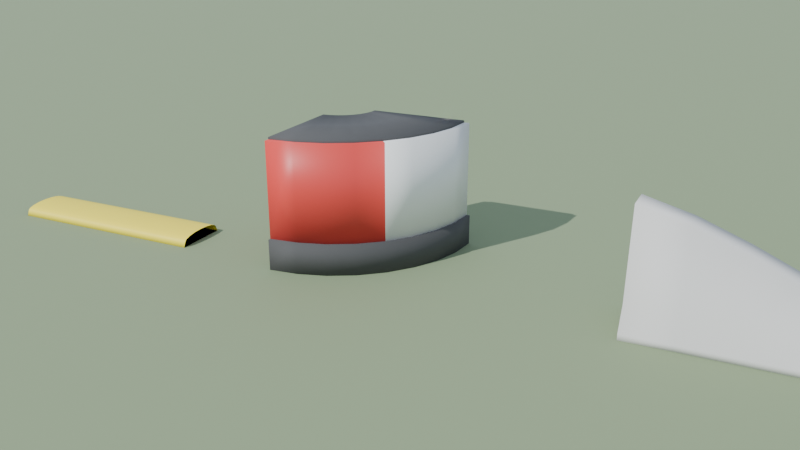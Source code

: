 # Source: barriers2.blend  (saved by Blender 5.1.30; exported with 4.5.12 LTS)
import bpy
from mathutils import Matrix  # noqa: F401  (used for matrix-valued properties, if any)

bpy.ops.wm.read_factory_settings(use_empty=True)
scene = bpy.context.scene
scene.name = 'Scene'

# ---- materials (node trees are filled in below, after node groups)
mat_kerb_yellow = bpy.data.materials.new('kerb_yellow')
mat_tecpro_base = bpy.data.materials.new('tecpro_base')
mat_tecpro_red = bpy.data.materials.new('tecpro_red')
mat_tecpro_white = bpy.data.materials.new('tecpro_white')
mat_barrier_concrete = bpy.data.materials.new('barrier_concrete')
mat_preview_ground = bpy.data.materials.new('preview_ground')

# ---- node groups
ng_smooth_by_angle = bpy.data.node_groups.new('Smooth by Angle', 'GeometryNodeTree')
_s = ng_smooth_by_angle.interface.new_socket(name='Mesh', in_out='OUTPUT', socket_type='NodeSocketGeometry')
_s = ng_smooth_by_angle.interface.new_socket(name='Mesh', in_out='INPUT', socket_type='NodeSocketGeometry')
_s = ng_smooth_by_angle.interface.new_socket(name='Angle', in_out='INPUT', socket_type='NodeSocketFloat')
_s.subtype = 'ANGLE'
_s.default_value = 0.5236
_s.min_value = 0.0
_s.max_value = 3.142
_s.description = 'Maximum face angle for smooth edges'
_s = ng_smooth_by_angle.interface.new_socket(name='Ignore Sharpness', in_out='INPUT', socket_type='NodeSocketBool')
_s.force_non_field = True
ng_smooth_by_angle.is_modifier = True
_N = ng_smooth_by_angle.nodes; _L = ng_smooth_by_angle.links
n0 = _N.new('GeometryNodeSetShadeSmooth'); n0.name = 'Set Shade Smooth'; n0.location = (120, -80)
n0.domain = 'EDGE'
n1 = _N.new('GeometryNodeSetShadeSmooth'); n1.name = 'Set Shade Smooth.001'; n1.location = (300, -80)
n2 = _N.new('NodeGroupOutput'); n2.name = 'Group Output'; n2.location = (480, -80)
n3 = _N.new('GeometryNodeInputMeshEdgeAngle'); n3.name = 'Edge Angle'; n3.location = (-440, -240)
n4 = _N.new('NodeGroupInput'); n4.name = 'Group Input'; n4.location = (-80, -80)
n5 = _N.new('GeometryNodeInputEdgeSmooth'); n5.name = 'Is Edge Smooth'; n5.location = (-260, -120)
n6 = _N.new('GeometryNodeInputShadeSmooth'); n6.name = 'Is Shade Smooth'; n6.location = (-440, -397)
n7 = _N.new('FunctionNodeCompare'); n7.name = 'Compare'; n7.location = (-260, -260)
n7.operation = 'LESS_EQUAL'
n7.inputs[6].default_value = (0.0, 0.0, 0.0, 0.0)
n7.inputs[7].default_value = (0.0, 0.0, 0.0, 0.0)
n8 = _N.new('FunctionNodeBooleanMath'); n8.name = 'Boolean Math.001'; n8.location = (-80, -260)
n9 = _N.new('NodeGroupInput'); n9.name = 'Group Input.001'; n9.location = (-440, -329)
n10 = _N.new('NodeGroupInput'); n10.name = 'Group Input.002'; n10.location = (-259, -189)
n11 = _N.new('FunctionNodeBooleanMath'); n11.name = 'Boolean Math'; n11.location = (-80, -149)
n11.operation = 'OR'
n12 = _N.new('FunctionNodeBooleanMath'); n12.name = 'Boolean Math.002'; n12.location = (-260, -380)
n12.operation = 'OR'
n13 = _N.new('NodeGroupInput'); n13.name = 'Group Input.003'; n13.location = (-440, -460)
_L.new(n3.outputs[0], n7.inputs[0])
_L.new(n1.outputs[0], n2.inputs[0])
_L.new(n9.outputs[1], n7.inputs[1])
_L.new(n7.outputs[0], n8.inputs[0])
_L.new(n4.outputs[0], n0.inputs[0])
_L.new(n0.outputs[0], n1.inputs[0])
_L.new(n8.outputs[0], n0.inputs[2])
_L.new(n10.outputs[2], n11.inputs[1])
_L.new(n5.outputs[0], n11.inputs[0])
_L.new(n11.outputs[0], n0.inputs[1])
_L.new(n13.outputs[2], n12.inputs[1])
_L.new(n6.outputs[0], n12.inputs[0])
_L.new(n12.outputs[0], n8.inputs[1])
n2.is_active_output = True

# ---- material node trees
mat_kerb_yellow.use_nodes = True; mat_kerb_yellow.node_tree.nodes.clear()
_N = mat_kerb_yellow.node_tree.nodes; _L = mat_kerb_yellow.node_tree.links
n0 = _N.new('ShaderNodeBsdfPrincipled'); n0.name = 'Principled BSDF'; n0.location = (-200, 100)
n0.inputs[0].default_value = (0.95, 0.78, 0.05, 1.0)
n0.inputs[2].default_value = 0.55
n1 = _N.new('ShaderNodeOutputMaterial'); n1.name = 'Material Output'; n1.location = (200, 100)
_L.new(n0.outputs[0], n1.inputs[0])
n1.is_active_output = True
mat_tecpro_base.use_nodes = True; mat_tecpro_base.node_tree.nodes.clear()
_N = mat_tecpro_base.node_tree.nodes; _L = mat_tecpro_base.node_tree.links
n0 = _N.new('ShaderNodeBsdfPrincipled'); n0.name = 'Principled BSDF'; n0.location = (-200, 100)
n0.inputs[0].default_value = (0.08, 0.08, 0.08, 1.0)
n0.inputs[2].default_value = 0.8
n1 = _N.new('ShaderNodeOutputMaterial'); n1.name = 'Material Output'; n1.location = (200, 100)
_L.new(n0.outputs[0], n1.inputs[0])
n1.is_active_output = True
mat_tecpro_red.use_nodes = True; mat_tecpro_red.node_tree.nodes.clear()
_N = mat_tecpro_red.node_tree.nodes; _L = mat_tecpro_red.node_tree.links
n0 = _N.new('ShaderNodeBsdfPrincipled'); n0.name = 'Principled BSDF'; n0.location = (-200, 100)
n0.inputs[0].default_value = (0.75, 0.06, 0.05, 1.0)
n0.inputs[2].default_value = 0.45
n1 = _N.new('ShaderNodeOutputMaterial'); n1.name = 'Material Output'; n1.location = (200, 100)
_L.new(n0.outputs[0], n1.inputs[0])
n1.is_active_output = True
mat_tecpro_white.use_nodes = True; mat_tecpro_white.node_tree.nodes.clear()
_N = mat_tecpro_white.node_tree.nodes; _L = mat_tecpro_white.node_tree.links
n0 = _N.new('ShaderNodeBsdfPrincipled'); n0.name = 'Principled BSDF'; n0.location = (-200, 100)
n0.inputs[0].default_value = (0.9, 0.9, 0.88, 1.0)
n0.inputs[2].default_value = 0.45
n1 = _N.new('ShaderNodeOutputMaterial'); n1.name = 'Material Output'; n1.location = (200, 100)
_L.new(n0.outputs[0], n1.inputs[0])
n1.is_active_output = True
mat_barrier_concrete.use_nodes = True; mat_barrier_concrete.node_tree.nodes.clear()
_N = mat_barrier_concrete.node_tree.nodes; _L = mat_barrier_concrete.node_tree.links
n0 = _N.new('ShaderNodeBsdfPrincipled'); n0.name = 'Principled BSDF'; n0.location = (-200, 100)
n0.inputs[0].default_value = (0.66, 0.65, 0.62, 1.0)
n0.inputs[2].default_value = 0.85
n1 = _N.new('ShaderNodeOutputMaterial'); n1.name = 'Material Output'; n1.location = (200, 100)
_L.new(n0.outputs[0], n1.inputs[0])
n1.is_active_output = True
mat_preview_ground.use_nodes = True; mat_preview_ground.node_tree.nodes.clear()
_N = mat_preview_ground.node_tree.nodes; _L = mat_preview_ground.node_tree.links
n0 = _N.new('ShaderNodeBsdfPrincipled'); n0.name = 'Principled BSDF'; n0.location = (-200, 100)
n0.inputs[0].default_value = (0.25, 0.32, 0.18, 1.0)
n0.inputs[2].default_value = 0.9
n1 = _N.new('ShaderNodeOutputMaterial'); n1.name = 'Material Output'; n1.location = (200, 100)
_L.new(n0.outputs[0], n1.inputs[0])
n1.is_active_output = True

# ---- world
world_world = bpy.data.worlds.new('World'); scene.world = world_world
world_world.use_nodes = True; world_world.node_tree.nodes.clear()
_N = world_world.node_tree.nodes; _L = world_world.node_tree.links
n0 = _N.new('ShaderNodeBackground'); n0.name = 'Background'; n0.location = (-200, 100)
n0.inputs[0].default_value = (0.55, 0.65, 0.8, 1.0)
n1 = _N.new('ShaderNodeOutputWorld'); n1.name = 'World Output'; n1.location = (200, 100)
_L.new(n0.outputs[0], n1.inputs[0])
n1.is_active_output = True

# ---- cameras
cam_previewcam = bpy.data.cameras.new('PreviewCam')
cam_previewcam.lens = 38.6

# ---- lights
light_previewsun = bpy.data.lights.new('PreviewSun', 'SUN')
light_previewsun.energy = 4.0

# ---- meshes
me_sausage_kerb_2m = bpy.data.meshes.new('sausage_kerb_2m')
me_sausage_kerb_2m.from_pydata([(-1.0, -0.25, 0.0), (-1.0, -0.23, 0.05), (-1.0, -0.2125, 0.06913), (-1.0, -0.1626, 0.08536), (-1.0, -0.08802, 0.09619), (-1.0, -1.408e-17, 0.1), (-1.0, 0.08802, 0.09619), (-1.0, 0.1626, 0.08536), (-1.0, 0.2125, 0.06913), (-1.0, 0.23, 0.05), (-1.0, 0.25, 0.0), (1.0, -0.25, 0.0), (1.0, -0.23, 0.05), (1.0, -0.2125, 0.06913), (1.0, -0.1626, 0.08536), (1.0, -0.08802, 0.09619), (1.0, -1.408e-17, 0.1), (1.0, 0.08802, 0.09619), (1.0, 0.1626, 0.08536), (1.0, 0.2125, 0.06913), (1.0, 0.23, 0.05), (1.0, 0.25, 0.0)], [], [(0, 11, 12, 1), (1, 12, 13, 2), (2, 13, 14, 3), (3, 14, 15, 4), (4, 15, 16, 5), (5, 16, 17, 6), (6, 17, 18, 7), (7, 18, 19, 8), (8, 19, 20, 9), (9, 20, 21, 10), (10, 21, 11, 0)])
me_sausage_kerb_2m.polygons.foreach_set('use_smooth', [True] * 11)
_uv = me_sausage_kerb_2m.uv_layers.new(name='UVMap')
_uv.uv.foreach_set('vector', [-1.0, 0.0, 1.0, 0.0, 1.0, 0.05, -1.0, 0.05, -1.0, 0.05, 1.0, 0.05, 1.0, 0.06913, -1.0, 0.06913, -1.0, -0.2125, 1.0, -0.2125, 1.0, -0.1626, -1.0, -0.1626, -1.0, -0.1626, 1.0, -0.1626, 1.0, -0.08802, -1.0, -0.08802, -1.0, -0.08802, 1.0, -0.08802, 1.0, -1.408e-17, -1.0, -1.408e-17, -1.0, -1.408e-17, 1.0, -1.408e-17, 1.0, 0.08802, -1.0, 0.08802, -1.0, 0.08802, 1.0, 0.08802, 1.0, 0.1626, -1.0, 0.1626, -1.0, 0.1626, 1.0, 0.1626, 1.0, 0.2125, -1.0, 0.2125, -1.0, 0.06913, 1.0, 0.06913, 1.0, 0.05, -1.0, 0.05, -1.0, 0.05, 1.0, 0.05, 1.0, 0.0, -1.0, 0.0, -1.0, 0.25, 1.0, 0.25, 1.0, -0.25, -1.0, -0.25])
me_sausage_kerb_2m.materials.append(mat_kerb_yellow)
me_sausage_kerb_2m.update()
me_tecpro_corner = bpy.data.meshes.new('tecpro_corner')
me_tecpro_corner.from_pydata([(-1.0, 0.73, 0.0), (-1.0, -0.33, 0.0), (-1.0, -0.33, 0.28), (-1.0, 0.73, 0.28), (-0.9473, 0.7352, 0.0), (-0.7405, -0.3044, 0.0), (-0.7405, -0.3044, 0.28), (-0.9473, 0.7352, 0.28), (-0.8967, 0.7506, 0.0), (-0.491, -0.2288, 0.0), (-0.491, -0.2288, 0.28), (-0.8967, 0.7506, 0.28), (-0.85, 0.7755, 0.0), (-0.2611, -0.1059, 0.0), (-0.2611, -0.1059, 0.28), (-0.85, 0.7755, 0.28), (-0.8091, 0.8091, 0.0), (-0.05955, 0.05955, 0.0), (-0.05955, 0.05955, 0.28), (-0.8091, 0.8091, 0.28), (-0.7755, 0.85, 0.0), (0.1059, 0.2611, 0.0), (0.1059, 0.2611, 0.28), (-0.7755, 0.85, 0.28), (-0.7506, 0.8967, 0.0), (0.2288, 0.491, 0.0), (0.2288, 0.491, 0.28), (-0.7506, 0.8967, 0.28), (-0.7352, 0.9473, 0.0), (0.3044, 0.7405, 0.0), (0.3044, 0.7405, 0.28), (-0.7352, 0.9473, 0.28), (-0.73, 1.0, 0.0), (0.33, 1.0, 0.0), (0.33, 1.0, 0.28), (-0.73, 1.0, 0.28), (-1.0, 0.7, 0.28), (-1.0, -0.3, 0.28), (-1.0, -0.3, 1.15), (-1.0, 0.7, 1.15), (-0.9415, 0.7058, 0.28), (-0.7464, -0.275, 0.28), (-0.7464, -0.275, 1.15), (-0.9415, 0.7058, 1.15), (-0.8852, 0.7228, 0.28), (-0.5025, -0.201, 0.28), (-0.5025, -0.201, 1.15), (-0.8852, 0.7228, 1.15), (-0.8333, 0.7506, 0.28), (-0.2778, -0.08091, 0.28), (-0.2778, -0.08091, 1.15), (-0.8333, 0.7506, 1.15), (-0.7879, 0.7879, 0.28), (-0.08076, 0.08076, 0.28), (-0.08076, 0.08076, 1.15), (-0.7879, 0.7879, 1.15), (-0.7506, 0.8333, 0.28), (0.08091, 0.2778, 0.28), (0.08091, 0.2778, 1.15), (-0.7506, 0.8333, 1.15), (-0.7228, 0.8852, 0.28), (0.201, 0.5025, 0.28), (0.201, 0.5025, 1.15), (-0.7228, 0.8852, 1.15), (-0.7058, 0.9415, 0.28), (0.275, 0.7464, 0.28), (0.275, 0.7464, 1.15), (-0.7058, 0.9415, 1.15), (-0.7, 1.0, 0.28), (0.3, 1.0, 0.28), (0.3, 1.0, 1.15), (-0.7, 1.0, 1.15), (-1.0, 0.65, 1.13), (-1.0, -0.25, 1.13), (-1.0, -0.25, 1.17), (-1.0, 0.65, 1.17), (-0.9317, 0.6567, 1.13), (-0.7561, -0.226, 1.13), (-0.7561, -0.226, 1.17), (-0.9317, 0.6567, 1.17), (-0.8661, 0.6766, 1.13), (-0.5216, -0.1548, 1.13), (-0.5216, -0.1548, 1.17), (-0.8661, 0.6766, 1.17), (-0.8056, 0.709, 1.13), (-0.3055, -0.03934, 1.13), (-0.3055, -0.03934, 1.17), (-0.8056, 0.709, 1.17), (-0.7525, 0.7525, 1.13), (-0.1161, 0.1161, 1.13), (-0.1161, 0.1161, 1.17), (-0.7525, 0.7525, 1.17), (-0.709, 0.8056, 1.13), (0.03934, 0.3055, 1.13), (0.03934, 0.3055, 1.17), (-0.709, 0.8056, 1.17), (-0.6766, 0.8661, 1.13), (0.1548, 0.5216, 1.13), (0.1548, 0.5216, 1.17), (-0.6766, 0.8661, 1.17), (-0.6567, 0.9317, 1.13), (0.226, 0.7561, 1.13), (0.226, 0.7561, 1.17), (-0.6567, 0.9317, 1.17), (-0.65, 1.0, 1.13), (0.25, 1.0, 1.13), (0.25, 1.0, 1.17), (-0.65, 1.0, 1.17)], [], [(0, 4, 5, 1), (1, 5, 6, 2), (2, 6, 7, 3), (3, 7, 4, 0), (4, 8, 9, 5), (5, 9, 10, 6), (6, 10, 11, 7), (7, 11, 8, 4), (8, 12, 13, 9), (9, 13, 14, 10), (10, 14, 15, 11), (11, 15, 12, 8), (12, 16, 17, 13), (13, 17, 18, 14), (14, 18, 19, 15), (15, 19, 16, 12), (16, 20, 21, 17), (17, 21, 22, 18), (18, 22, 23, 19), (19, 23, 20, 16), (20, 24, 25, 21), (21, 25, 26, 22), (22, 26, 27, 23), (23, 27, 24, 20), (24, 28, 29, 25), (25, 29, 30, 26), (26, 30, 31, 27), (27, 31, 28, 24), (28, 32, 33, 29), (29, 33, 34, 30), (30, 34, 35, 31), (31, 35, 32, 28), (3, 0, 1, 2), (32, 35, 34, 33), (36, 40, 41, 37), (37, 41, 42, 38), (38, 42, 43, 39), (39, 43, 40, 36), (40, 44, 45, 41), (41, 45, 46, 42), (42, 46, 47, 43), (43, 47, 44, 40), (44, 48, 49, 45), (45, 49, 50, 46), (46, 50, 51, 47), (47, 51, 48, 44), (48, 52, 53, 49), (49, 53, 54, 50), (50, 54, 55, 51), (51, 55, 52, 48), (39, 36, 37, 38), (52, 53, 54, 55), (52, 56, 57, 53), (53, 57, 58, 54), (54, 58, 59, 55), (55, 59, 56, 52), (56, 60, 61, 57), (57, 61, 62, 58), (58, 62, 63, 59), (59, 63, 60, 56), (60, 64, 65, 61), (61, 65, 66, 62), (62, 66, 67, 63), (63, 67, 64, 60), (64, 68, 69, 65), (65, 69, 70, 66), (66, 70, 71, 67), (67, 71, 68, 64), (68, 71, 70, 69), (72, 76, 77, 73), (73, 77, 78, 74), (74, 78, 79, 75), (75, 79, 76, 72), (76, 80, 81, 77), (77, 81, 82, 78), (78, 82, 83, 79), (79, 83, 80, 76), (80, 84, 85, 81), (81, 85, 86, 82), (82, 86, 87, 83), (83, 87, 84, 80), (84, 88, 89, 85), (85, 89, 90, 86), (86, 90, 91, 87), (87, 91, 88, 84), (88, 92, 93, 89), (89, 93, 94, 90), (90, 94, 95, 91), (91, 95, 92, 88), (92, 96, 97, 93), (93, 97, 98, 94), (94, 98, 99, 95), (95, 99, 96, 92), (96, 100, 101, 97), (97, 101, 102, 98), (98, 102, 103, 99), (99, 103, 100, 96), (100, 104, 105, 101), (101, 105, 106, 102), (102, 106, 107, 103), (103, 107, 104, 100), (75, 72, 73, 74), (104, 107, 106, 105)])
me_tecpro_corner.polygons.foreach_set('use_smooth', [True] * 103)
me_tecpro_corner.polygons.foreach_set('material_index', [0, 0, 0, 0, 0, 0, 0, 0, 0, 0, 0, 0, 0, 0, 0, 0, 0, 0, 0, 0, 0, 0, 0, 0, 0, 0, 0, 0, 0, 0, 0, 0, 0, 0, 1, 1, 1, 1, 1, 1, 1, 1, 1, 1, 1, 1, 1, 1, 1, 1, 1, 1, 2, 2, 2, 2, 2, 2, 2, 2, 2, 2, 2, 2, 2, 2, 2, 2, 2, 0, 0, 0, 0, 0, 0, 0, 0, 0, 0, 0, 0, 0, 0, 0, 0, 0, 0, 0, 0, 0, 0, 0, 0, 0, 0, 0, 0, 0, 0, 0, 0, 0, 0])
_uv = me_tecpro_corner.uv_layers.new(name='UVMap')
_uv.uv.foreach_set('vector', [-1.0, 0.73, -0.9473, 0.7352, -0.7405, -0.3044, -1.0, -0.33, -1.0, 0.0, -0.7405, 0.0, -0.7405, 0.28, -1.0, 0.28, -1.0, -0.33, -0.7405, -0.3044, -0.9473, 0.7352, -1.0, 0.73, -1.0, 0.28, -0.9473, 0.28, -0.9473, 0.0, -1.0, 0.0, -0.9473, 0.7352, -0.8967, 0.7506, -0.491, -0.2288, -0.7405, -0.3044, -0.7405, 0.0, -0.491, 0.0, -0.491, 0.28, -0.7405, 0.28, -0.7405, -0.3044, -0.491, -0.2288, -0.8967, 0.7506, -0.9473, 0.7352, -0.9473, 0.28, -0.8967, 0.28, -0.8967, 0.0, -0.9473, 0.0, -0.8967, 0.7506, -0.85, 0.7755, -0.2611, -0.1059, -0.491, -0.2288, -0.491, 0.0, -0.2611, 0.0, -0.2611, 0.28, -0.491, 0.28, -0.491, -0.2288, -0.2611, -0.1059, -0.85, 0.7755, -0.8967, 0.7506, -0.8967, 0.28, -0.85, 0.28, -0.85, 0.0, -0.8967, 0.0, -0.85, 0.7755, -0.8091, 0.8091, -0.05955, 0.05955, -0.2611, -0.1059, -0.2611, 0.0, -0.05955, 0.0, -0.05955, 0.28, -0.2611, 0.28, -0.2611, -0.1059, -0.05955, 0.05955, -0.8091, 0.8091, -0.85, 0.7755, -0.85, 0.28, -0.8091, 0.28, -0.8091, 0.0, -0.85, 0.0, -0.8091, 0.8091, -0.7755, 0.85, 0.1059, 0.2611, -0.05955, 0.05955, 0.05955, 0.0, 0.2611, 0.0, 0.2611, 0.28, 0.05955, 0.28, -0.05955, 0.05955, 0.1059, 0.2611, -0.7755, 0.85, -0.8091, 0.8091, 0.8091, 0.28, 0.85, 0.28, 0.85, 0.0, 0.8091, 0.0, -0.7755, 0.85, -0.7506, 0.8967, 0.2288, 0.491, 0.1059, 0.2611, 0.2611, 0.0, 0.491, 0.0, 0.491, 0.28, 0.2611, 0.28, 0.1059, 0.2611, 0.2288, 0.491, -0.7506, 0.8967, -0.7755, 0.85, 0.85, 0.28, 0.8967, 0.28, 0.8967, 0.0, 0.85, 0.0, -0.7506, 0.8967, -0.7352, 0.9473, 0.3044, 0.7405, 0.2288, 0.491, 0.491, 0.0, 0.7405, 0.0, 0.7405, 0.28, 0.491, 0.28, 0.2288, 0.491, 0.3044, 0.7405, -0.7352, 0.9473, -0.7506, 0.8967, 0.8967, 0.28, 0.9473, 0.28, 0.9473, 0.0, 0.8967, 0.0, -0.7352, 0.9473, -0.73, 1.0, 0.33, 1.0, 0.3044, 0.7405, 0.7405, 0.0, 1.0, 0.0, 1.0, 0.28, 0.7405, 0.28, 0.3044, 0.7405, 0.33, 1.0, -0.73, 1.0, -0.7352, 0.9473, 0.9473, 0.28, 1.0, 0.28, 1.0, 0.0, 0.9473, 0.0, 0.73, 0.28, 0.73, 0.0, -0.33, 0.0, -0.33, 0.28, -0.73, 0.0, -0.73, 0.28, 0.33, 0.28, 0.33, 0.0, -1.0, 0.7, -0.9415, 0.7058, -0.7464, -0.275, -1.0, -0.3, -1.0, 0.28, -0.7464, 0.28, -0.7464, 1.15, -1.0, 1.15, -1.0, -0.3, -0.7464, -0.275, -0.9415, 0.7058, -1.0, 0.7, -1.0, 1.15, -0.9415, 1.15, -0.9415, 0.28, -1.0, 0.28, -0.9415, 0.7058, -0.8852, 0.7228, -0.5025, -0.201, -0.7464, -0.275, -0.7464, 0.28, -0.5025, 0.28, -0.5025, 1.15, -0.7464, 1.15, -0.7464, -0.275, -0.5025, -0.201, -0.8852, 0.7228, -0.9415, 0.7058, -0.9415, 1.15, -0.8852, 1.15, -0.8852, 0.28, -0.9415, 0.28, -0.8852, 0.7228, -0.8333, 0.7506, -0.2778, -0.08091, -0.5025, -0.201, -0.5025, 0.28, -0.2778, 0.28, -0.2778, 1.15, -0.5025, 1.15, -0.5025, -0.201, -0.2778, -0.08091, -0.8333, 0.7506, -0.8852, 0.7228, -0.8852, 1.15, -0.8333, 1.15, -0.8333, 0.28, -0.8852, 0.28, -0.8333, 0.7506, -0.7879, 0.7879, -0.08076, 0.08076, -0.2778, -0.08091, -0.2778, 0.28, -0.08076, 0.28, -0.08076, 1.15, -0.2778, 1.15, -0.2778, -0.08091, -0.08076, 0.08076, -0.7879, 0.7879, -0.8333, 0.7506, -0.8333, 1.15, -0.7879, 1.15, -0.7879, 0.28, -0.8333, 0.28, 0.7, 1.15, 0.7, 0.28, -0.3, 0.28, -0.3, 1.15, 0.7879, 0.28, 0.08076, 0.28, 0.08076, 1.15, 0.7879, 1.15, -0.7879, 0.7879, -0.7506, 0.8333, 0.08091, 0.2778, -0.08076, 0.08076, 0.08076, 0.28, 0.2778, 0.28, 0.2778, 1.15, 0.08076, 1.15, -0.08076, 0.08076, 0.08091, 0.2778, -0.7506, 0.8333, -0.7879, 0.7879, 0.7879, 1.15, 0.8333, 1.15, 0.8333, 0.28, 0.7879, 0.28, -0.7506, 0.8333, -0.7228, 0.8852, 0.201, 0.5025, 0.08091, 0.2778, 0.2778, 0.28, 0.5025, 0.28, 0.5025, 1.15, 0.2778, 1.15, 0.08091, 0.2778, 0.201, 0.5025, -0.7228, 0.8852, -0.7506, 0.8333, 0.8333, 1.15, 0.8852, 1.15, 0.8852, 0.28, 0.8333, 0.28, -0.7228, 0.8852, -0.7058, 0.9415, 0.275, 0.7464, 0.201, 0.5025, 0.5025, 0.28, 0.7464, 0.28, 0.7464, 1.15, 0.5025, 1.15, 0.201, 0.5025, 0.275, 0.7464, -0.7058, 0.9415, -0.7228, 0.8852, 0.8852, 1.15, 0.9415, 1.15, 0.9415, 0.28, 0.8852, 0.28, -0.7058, 0.9415, -0.7, 1.0, 0.3, 1.0, 0.275, 0.7464, 0.7464, 0.28, 1.0, 0.28, 1.0, 1.15, 0.7464, 1.15, 0.275, 0.7464, 0.3, 1.0, -0.7, 1.0, -0.7058, 0.9415, 0.9415, 1.15, 1.0, 1.15, 1.0, 0.28, 0.9415, 0.28, -0.7, 0.28, -0.7, 1.15, 0.3, 1.15, 0.3, 0.28, -1.0, 0.65, -0.9317, 0.6567, -0.7561, -0.226, -1.0, -0.25, -1.0, 1.13, -0.7561, 1.13, -0.7561, 1.17, -1.0, 1.17, -1.0, -0.25, -0.7561, -0.226, -0.9317, 0.6567, -1.0, 0.65, -1.0, 1.17, -0.9317, 1.17, -0.9317, 1.13, -1.0, 1.13, -0.9317, 0.6567, -0.8661, 0.6766, -0.5216, -0.1548, -0.7561, -0.226, -0.7561, 1.13, -0.5216, 1.13, -0.5216, 1.17, -0.7561, 1.17, -0.7561, -0.226, -0.5216, -0.1548, -0.8661, 0.6766, -0.9317, 0.6567, -0.9317, 1.17, -0.8661, 1.17, -0.8661, 1.13, -0.9317, 1.13, -0.8661, 0.6766, -0.8056, 0.709, -0.3055, -0.03934, -0.5216, -0.1548, -0.5216, 1.13, -0.3055, 1.13, -0.3055, 1.17, -0.5216, 1.17, -0.5216, -0.1548, -0.3055, -0.03934, -0.8056, 0.709, -0.8661, 0.6766, -0.8661, 1.17, -0.8056, 1.17, -0.8056, 1.13, -0.8661, 1.13, -0.8056, 0.709, -0.7525, 0.7525, -0.1161, 0.1161, -0.3055, -0.03934, -0.3055, 1.13, -0.1161, 1.13, -0.1161, 1.17, -0.3055, 1.17, -0.3055, -0.03934, -0.1161, 0.1161, -0.7525, 0.7525, -0.8056, 0.709, -0.8056, 1.17, -0.7525, 1.17, -0.7525, 1.13, -0.8056, 1.13, -0.7525, 0.7525, -0.709, 0.8056, 0.03934, 0.3055, -0.1161, 0.1161, 0.1161, 1.13, 0.3055, 1.13, 0.3055, 1.17, 0.1161, 1.17, -0.1161, 0.1161, 0.03934, 0.3055, -0.709, 0.8056, -0.7525, 0.7525, 0.7525, 1.17, 0.8056, 1.17, 0.8056, 1.13, 0.7525, 1.13, -0.709, 0.8056, -0.6766, 0.8661, 0.1548, 0.5216, 0.03934, 0.3055, 0.3055, 1.13, 0.5216, 1.13, 0.5216, 1.17, 0.3055, 1.17, 0.03934, 0.3055, 0.1548, 0.5216, -0.6766, 0.8661, -0.709, 0.8056, 0.8056, 1.17, 0.8661, 1.17, 0.8661, 1.13, 0.8056, 1.13, -0.6766, 0.8661, -0.6567, 0.9317, 0.226, 0.7561, 0.1548, 0.5216, 0.5216, 1.13, 0.7561, 1.13, 0.7561, 1.17, 0.5216, 1.17, 0.1548, 0.5216, 0.226, 0.7561, -0.6567, 0.9317, -0.6766, 0.8661, 0.8661, 1.17, 0.9317, 1.17, 0.9317, 1.13, 0.8661, 1.13, -0.6567, 0.9317, -0.65, 1.0, 0.25, 1.0, 0.226, 0.7561, 0.7561, 1.13, 1.0, 1.13, 1.0, 1.17, 0.7561, 1.17, 0.226, 0.7561, 0.25, 1.0, -0.65, 1.0, -0.6567, 0.9317, 0.9317, 1.17, 1.0, 1.17, 1.0, 1.13, 0.9317, 1.13, 0.65, 1.17, 0.65, 1.13, -0.25, 1.13, -0.25, 1.17, -0.65, 1.13, -0.65, 1.17, 0.25, 1.17, 0.25, 1.13])
me_tecpro_corner.materials.append(mat_tecpro_base)
me_tecpro_corner.materials.append(mat_tecpro_red)
me_tecpro_corner.materials.append(mat_tecpro_white)
me_tecpro_corner.update()
me_concrete_end = bpy.data.meshes.new('concrete_end')
me_concrete_end.from_pydata([(-1.0, -0.3, 0.0), (-1.0, -0.3, 0.05), (-1.0, -0.2, 0.25), (-1.0, -0.12, 1.0), (-1.0, 0.12, 1.0), (-1.0, 0.2, 0.25), (-1.0, 0.3, 0.05), (-1.0, 0.3, 0.0), (-0.6, -0.3, 0.0), (-0.6, -0.3, 0.05), (-0.6, -0.2, 0.25), (-0.6, -0.12, 0.8951), (-0.6, 0.12, 0.8951), (-0.6, 0.2, 0.25), (-0.6, 0.3, 0.05), (-0.6, 0.3, 0.0), (-0.2, -0.3, 0.0), (-0.2, -0.3, 0.05), (-0.2, -0.2, 0.25), (-0.2, -0.12, 0.7417), (-0.2, 0.12, 0.7417), (-0.2, 0.2, 0.25), (-0.2, 0.3, 0.05), (-0.2, 0.3, 0.0), (0.2, -0.3, 0.0), (0.2, -0.3, 0.05), (0.2, -0.2, 0.225), (0.2, -0.12, 0.5625), (0.2, 0.12, 0.5625), (0.2, 0.2, 0.225), (0.2, 0.3, 0.05), (0.2, 0.3, 0.0), (0.6, -0.3, 0.0), (0.6, -0.3, 0.05), (0.6, -0.2, 0.1456), (0.6, -0.12, 0.364), (0.6, 0.12, 0.364), (0.6, 0.2, 0.1456), (0.6, 0.3, 0.05), (0.6, 0.3, 0.0), (1.0, -0.3, 0.0), (1.0, -0.3, 0.05), (1.0, -0.2, 0.06), (1.0, -0.12, 0.15), (1.0, 0.12, 0.15), (1.0, 0.2, 0.06), (1.0, 0.3, 0.05), (1.0, 0.3, 0.0)], [], [(0, 8, 9, 1), (1, 9, 10, 2), (2, 10, 11, 3), (3, 11, 12, 4), (4, 12, 13, 5), (5, 13, 14, 6), (6, 14, 15, 7), (7, 15, 8, 0), (8, 16, 17, 9), (9, 17, 18, 10), (10, 18, 19, 11), (11, 19, 20, 12), (12, 20, 21, 13), (13, 21, 22, 14), (14, 22, 23, 15), (15, 23, 16, 8), (16, 24, 25, 17), (17, 25, 26, 18), (18, 26, 27, 19), (19, 27, 28, 20), (20, 28, 29, 21), (21, 29, 30, 22), (22, 30, 31, 23), (23, 31, 24, 16), (24, 32, 33, 25), (25, 33, 34, 26), (26, 34, 35, 27), (27, 35, 36, 28), (28, 36, 37, 29), (29, 37, 38, 30), (30, 38, 39, 31), (31, 39, 32, 24), (32, 40, 41, 33), (33, 41, 42, 34), (34, 42, 43, 35), (35, 43, 44, 36), (36, 44, 45, 37), (37, 45, 46, 38), (38, 46, 47, 39), (39, 47, 40, 32), (7, 0, 1, 2, 3, 4, 5, 6), (40, 47, 46, 45, 44, 43, 42, 41)])
me_concrete_end.polygons.foreach_set('use_smooth', [True] * 42)
_uv = me_concrete_end.uv_layers.new(name='UVMap')
_uv.uv.foreach_set('vector', [-1.0, 0.0, -0.6, 0.0, -0.6, 0.05, -1.0, 0.05, -1.0, 0.05, -0.6, 0.05, -0.6, 0.25, -1.0, 0.25, -1.0, 0.25, -0.6, 0.25, -0.6, 0.8951, -1.0, 1.0, -1.0, -0.12, -0.6, -0.12, -0.6, 0.12, -1.0, 0.12, -1.0, 1.0, -0.6, 0.8951, -0.6, 0.25, -1.0, 0.25, -1.0, 0.25, -0.6, 0.25, -0.6, 0.05, -1.0, 0.05, -1.0, 0.05, -0.6, 0.05, -0.6, 0.0, -1.0, 0.0, -1.0, 0.3, -0.6, 0.3, -0.6, -0.3, -1.0, -0.3, -0.6, 0.0, -0.2, 0.0, -0.2, 0.05, -0.6, 0.05, -0.6, 0.05, -0.2, 0.05, -0.2, 0.25, -0.6, 0.25, -0.6, 0.25, -0.2, 0.25, -0.2, 0.7417, -0.6, 0.8951, -0.6, -0.12, -0.2, -0.12, -0.2, 0.12, -0.6, 0.12, -0.6, 0.8951, -0.2, 0.7417, -0.2, 0.25, -0.6, 0.25, -0.6, 0.25, -0.2, 0.25, -0.2, 0.05, -0.6, 0.05, -0.6, 0.05, -0.2, 0.05, -0.2, 0.0, -0.6, 0.0, -0.6, 0.3, -0.2, 0.3, -0.2, -0.3, -0.6, -0.3, -0.2, 0.0, 0.2, 0.0, 0.2, 0.05, -0.2, 0.05, -0.2, 0.05, 0.2, 0.05, 0.2, 0.225, -0.2, 0.25, -0.2, 0.25, 0.2, 0.225, 0.2, 0.5625, -0.2, 0.7417, -0.2, -0.12, 0.2, -0.12, 0.2, 0.12, -0.2, 0.12, -0.2, 0.7417, 0.2, 0.5625, 0.2, 0.225, -0.2, 0.25, -0.2, 0.25, 0.2, 0.225, 0.2, 0.05, -0.2, 0.05, -0.2, 0.05, 0.2, 0.05, 0.2, 0.0, -0.2, 0.0, -0.2, 0.3, 0.2, 0.3, 0.2, -0.3, -0.2, -0.3, 0.2, 0.0, 0.6, 0.0, 0.6, 0.05, 0.2, 0.05, 0.2, 0.05, 0.6, 0.05, 0.6, 0.1456, 0.2, 0.225, 0.2, 0.225, 0.6, 0.1456, 0.6, 0.364, 0.2, 0.5625, 0.2, -0.12, 0.6, -0.12, 0.6, 0.12, 0.2, 0.12, 0.2, 0.5625, 0.6, 0.364, 0.6, 0.1456, 0.2, 0.225, 0.2, 0.225, 0.6, 0.1456, 0.6, 0.05, 0.2, 0.05, 0.2, 0.05, 0.6, 0.05, 0.6, 0.0, 0.2, 0.0, 0.2, 0.3, 0.6, 0.3, 0.6, -0.3, 0.2, -0.3, 0.6, 0.0, 1.0, 0.0, 1.0, 0.05, 0.6, 0.05, 0.6, -0.3, 1.0, -0.3, 1.0, -0.2, 0.6, -0.2, 0.6, 0.1456, 1.0, 0.06, 1.0, 0.15, 0.6, 0.364, 0.6, -0.12, 1.0, -0.12, 1.0, 0.12, 0.6, 0.12, 0.6, 0.364, 1.0, 0.15, 1.0, 0.06, 0.6, 0.1456, 0.6, 0.2, 1.0, 0.2, 1.0, 0.3, 0.6, 0.3, 0.6, 0.05, 1.0, 0.05, 1.0, 0.0, 0.6, 0.0, 0.6, 0.3, 1.0, 0.3, 1.0, -0.3, 0.6, -0.3, 0.3, 0.0, -0.3, 0.0, -0.3, 0.05, -0.2, 0.25, -0.12, 1.0, 0.12, 1.0, 0.2, 0.25, 0.3, 0.05, -0.3, 0.0, 0.3, 0.0, 0.3, 0.05, 0.2, 0.06, 0.12, 0.15, -0.12, 0.15, -0.2, 0.06, -0.3, 0.05])
me_concrete_end.materials.append(mat_barrier_concrete)
me_concrete_end.update()
me_previewground = bpy.data.meshes.new('PreviewGround')
me_previewground.from_pydata([(-40.0, -40.0, -0.05), (-40.0, -40.0, 0.0), (-40.0, 40.0, -0.05), (-40.0, 40.0, 0.0), (40.0, -40.0, -0.05), (40.0, -40.0, 0.0), (40.0, 40.0, -0.05), (40.0, 40.0, 0.0)], [], [(0, 1, 3, 2), (4, 6, 7, 5), (0, 4, 5, 1), (2, 3, 7, 6), (0, 2, 6, 4), (1, 5, 7, 3)])
me_previewground.polygons.foreach_set('use_smooth', [True] * 6)
_uv = me_previewground.uv_layers.new(name='UVMap')
_uv.uv.foreach_set('vector', [-40.0, -0.05, -40.0, 0.0, 40.0, 0.0, 40.0, -0.05, -40.0, -0.05, 40.0, -0.05, 40.0, 0.0, -40.0, 0.0, -40.0, -0.05, 40.0, -0.05, 40.0, 0.0, -40.0, 0.0, -40.0, -0.05, -40.0, 0.0, 40.0, 0.0, 40.0, -0.05, -40.0, -40.0, -40.0, 40.0, 40.0, 40.0, 40.0, -40.0, -40.0, -40.0, 40.0, -40.0, 40.0, 40.0, -40.0, 40.0])
me_previewground.materials.append(mat_preview_ground)
me_previewground.update()

# ---- objects
ob_sausage_kerb_2m = bpy.data.objects.new('sausage_kerb_2m', me_sausage_kerb_2m)
ob_tecpro_corner = bpy.data.objects.new('tecpro_corner', me_tecpro_corner)
ob_concrete_end = bpy.data.objects.new('concrete_end', me_concrete_end)
ob_previewground = bpy.data.objects.new('PreviewGround', me_previewground)
ob_previewcam = bpy.data.objects.new('PreviewCam', cam_previewcam)
ob_previewsun = bpy.data.objects.new('PreviewSun', light_previewsun)

# ---- transforms, parenting, visibility, modifiers, constraints
ob_sausage_kerb_2m.location = (-3.0, 0.0, 0.0)
ob_tecpro_corner.location = (0.0, 0.0, 0.0)
ob_concrete_end.location = (3.0, 0.0, 0.0)
ob_previewground.location = (0.0, 0.0, 0.0)
_m = ob_previewground.modifiers.new('Smooth by Angle', 'NODES')
_m.node_group = ng_smooth_by_angle
_gi = [s.identifier for s in ng_smooth_by_angle.interface.items_tree if s.item_type == 'SOCKET' and s.in_out == 'INPUT']
_m[_gi[1]] = 0.6109  # 'Angle'
_m.use_pin_to_last = True
_m.show_group_selector = False
ob_previewcam.location = (3.0, -6.0, 3.0)
ob_previewcam.rotation_euler = (1.21, 4.269e-09, 0.4507)
ob_previewsun.location = (0.0, 0.0, 0.0)
ob_previewsun.rotation_euler = (0.8727, 0.1745, -0.6981)

# ---- collection membership
scene.collection.objects.link(ob_sausage_kerb_2m)
scene.collection.objects.link(ob_tecpro_corner)
scene.collection.objects.link(ob_concrete_end)
scene.collection.objects.link(ob_previewground)
scene.collection.objects.link(ob_previewcam)
scene.collection.objects.link(ob_previewsun)

# ---- scene / render settings (as saved in the file)
scene.camera = ob_previewcam
scene.frame_start = 1; scene.frame_end = 250; scene.frame_set(1)
scene.render.engine = 'BLENDER_EEVEE_NEXT'
scene.render.resolution_x = 1280
scene.render.resolution_y = 720
scene.render.bake_bias = 0.0
scene.render.bake_samples = 0
scene.cycles.sampling_pattern = 'TABULATED_SOBOL'
scene.eevee.use_volume_custom_range = False
bpy.context.view_layer.update()
